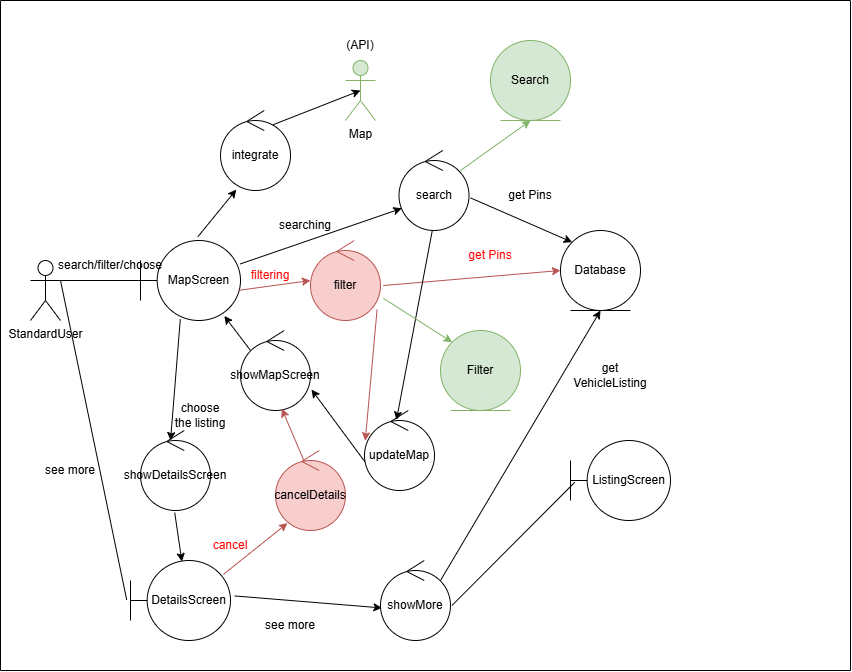

The diagram above was exported from draw.io. Its source (the exported page's mxGraphModel, read from the mxfile embedded in the PNG):
<mxGraphModel dx="1869" dy="568" grid="1" gridSize="10" guides="1" tooltips="1" connect="1" arrows="1" fold="1" page="1" pageScale="1" pageWidth="827" pageHeight="1169" background="#ffffff" math="0" shadow="0">
  <root>
    <mxCell id="0" />
    <mxCell id="1" parent="0" />
    <mxCell id="KDJHkUqt0dvBCIjYy97w-2" value="integrate" style="ellipse;shape=umlControl;whiteSpace=wrap;html=1;" parent="1" vertex="1">
      <mxGeometry x="200" y="110" width="70" height="80" as="geometry" />
    </mxCell>
    <mxCell id="KDJHkUqt0dvBCIjYy97w-3" value="StandardUser" style="shape=umlActor;verticalLabelPosition=bottom;verticalAlign=top;html=1;" parent="1" vertex="1">
      <mxGeometry x="10" y="260" width="30" height="60" as="geometry" />
    </mxCell>
    <mxCell id="KDJHkUqt0dvBCIjYy97w-4" value="MapScreen" style="shape=umlBoundary;whiteSpace=wrap;html=1;" parent="1" vertex="1">
      <mxGeometry x="120" y="240" width="100" height="80" as="geometry" />
    </mxCell>
    <mxCell id="KDJHkUqt0dvBCIjYy97w-5" value="" style="endArrow=none;html=1;rounded=0;exitX=1;exitY=0.3333333333333333;exitDx=0;exitDy=0;exitPerimeter=0;entryX=0;entryY=0.5;entryDx=0;entryDy=0;entryPerimeter=0;" parent="1" source="KDJHkUqt0dvBCIjYy97w-3" target="KDJHkUqt0dvBCIjYy97w-4" edge="1">
      <mxGeometry width="50" height="50" relative="1" as="geometry">
        <mxPoint x="240" y="520" as="sourcePoint" />
        <mxPoint x="90" y="330" as="targetPoint" />
      </mxGeometry>
    </mxCell>
    <mxCell id="KDJHkUqt0dvBCIjYy97w-9" value="search" style="ellipse;shape=umlControl;whiteSpace=wrap;html=1;" parent="1" vertex="1">
      <mxGeometry x="378.5" y="150" width="70" height="80" as="geometry" />
    </mxCell>
    <mxCell id="KDJHkUqt0dvBCIjYy97w-10" value="Database" style="ellipse;shape=umlEntity;whiteSpace=wrap;html=1;" parent="1" vertex="1">
      <mxGeometry x="540" y="230" width="80" height="80" as="geometry" />
    </mxCell>
    <mxCell id="KDJHkUqt0dvBCIjYy97w-14" value="filter" style="ellipse;shape=umlControl;whiteSpace=wrap;html=1;fillColor=#f8cecc;strokeColor=#b85450;" parent="1" vertex="1">
      <mxGeometry x="290" y="240" width="70" height="80" as="geometry" />
    </mxCell>
    <mxCell id="KDJHkUqt0dvBCIjYy97w-25" value="showDetailsScreen" style="ellipse;shape=umlControl;whiteSpace=wrap;html=1;" parent="1" vertex="1">
      <mxGeometry x="120" y="430" width="70" height="80" as="geometry" />
    </mxCell>
    <mxCell id="KDJHkUqt0dvBCIjYy97w-27" value="DetailsScreen" style="shape=umlBoundary;whiteSpace=wrap;html=1;" parent="1" vertex="1">
      <mxGeometry x="110" y="560" width="100" height="80" as="geometry" />
    </mxCell>
    <mxCell id="KDJHkUqt0dvBCIjYy97w-29" value="cancelDetails" style="ellipse;shape=umlControl;whiteSpace=wrap;html=1;fillColor=#f8cecc;strokeColor=#b85450;" parent="1" vertex="1">
      <mxGeometry x="255" y="450" width="70" height="80" as="geometry" />
    </mxCell>
    <mxCell id="KDJHkUqt0dvBCIjYy97w-30" value="updateMap" style="ellipse;shape=umlControl;whiteSpace=wrap;html=1;" parent="1" vertex="1">
      <mxGeometry x="344" y="410" width="70" height="80" as="geometry" />
    </mxCell>
    <mxCell id="KDJHkUqt0dvBCIjYy97w-31" value="showMapScreen" style="ellipse;shape=umlControl;whiteSpace=wrap;html=1;" parent="1" vertex="1">
      <mxGeometry x="220" y="330" width="70" height="80" as="geometry" />
    </mxCell>
    <mxCell id="KDJHkUqt0dvBCIjYy97w-36" value="" style="endArrow=classic;html=1;rounded=0;exitX=0.574;exitY=-0.047;exitDx=0;exitDy=0;exitPerimeter=0;entryX=0.226;entryY=0.988;entryDx=0;entryDy=0;entryPerimeter=0;" parent="1" source="KDJHkUqt0dvBCIjYy97w-4" target="KDJHkUqt0dvBCIjYy97w-2" edge="1">
      <mxGeometry width="50" height="50" relative="1" as="geometry">
        <mxPoint x="90" y="180" as="sourcePoint" />
        <mxPoint x="140" y="130" as="targetPoint" />
      </mxGeometry>
    </mxCell>
    <mxCell id="KDJHkUqt0dvBCIjYy97w-37" value="" style="endArrow=classic;html=1;rounded=0;exitX=0.751;exitY=0.178;exitDx=0;exitDy=0;exitPerimeter=0;entryX=0.5;entryY=0.5;entryDx=0;entryDy=0;entryPerimeter=0;" parent="1" source="KDJHkUqt0dvBCIjYy97w-2" target="MMFSr-MGokAP3aM3kzFK-1" edge="1">
      <mxGeometry width="50" height="50" relative="1" as="geometry">
        <mxPoint x="140" y="120" as="sourcePoint" />
        <mxPoint x="323.03999999999996" y="90.63999999999999" as="targetPoint" />
      </mxGeometry>
    </mxCell>
    <mxCell id="KDJHkUqt0dvBCIjYy97w-38" value="" style="endArrow=classic;html=1;rounded=0;exitX=0.998;exitY=0.293;exitDx=0;exitDy=0;exitPerimeter=0;entryX=0.04;entryY=0.723;entryDx=0;entryDy=0;entryPerimeter=0;" parent="1" source="KDJHkUqt0dvBCIjYy97w-4" target="KDJHkUqt0dvBCIjYy97w-9" edge="1">
      <mxGeometry width="50" height="50" relative="1" as="geometry">
        <mxPoint x="230" y="240" as="sourcePoint" />
        <mxPoint x="300" y="207" as="targetPoint" />
      </mxGeometry>
    </mxCell>
    <mxCell id="KDJHkUqt0dvBCIjYy97w-39" value="" style="endArrow=classic;html=1;rounded=0;exitX=0.982;exitY=0.623;exitDx=0;exitDy=0;exitPerimeter=0;entryX=0;entryY=0.5;entryDx=0;entryDy=0;entryPerimeter=0;fillColor=#f8cecc;strokeColor=#b85450;" parent="1" source="KDJHkUqt0dvBCIjYy97w-4" target="KDJHkUqt0dvBCIjYy97w-14" edge="1">
      <mxGeometry width="50" height="50" relative="1" as="geometry">
        <mxPoint x="230" y="293" as="sourcePoint" />
        <mxPoint x="300" y="260" as="targetPoint" />
      </mxGeometry>
    </mxCell>
    <mxCell id="KDJHkUqt0dvBCIjYy97w-40" value="" style="endArrow=classic;html=1;rounded=0;exitX=1.023;exitY=0.593;exitDx=0;exitDy=0;exitPerimeter=0;entryX=0;entryY=0;entryDx=0;entryDy=0;" parent="1" source="KDJHkUqt0dvBCIjYy97w-9" target="KDJHkUqt0dvBCIjYy97w-10" edge="1">
      <mxGeometry width="50" height="50" relative="1" as="geometry">
        <mxPoint x="450" y="180" as="sourcePoint" />
        <mxPoint x="500" y="130" as="targetPoint" />
      </mxGeometry>
    </mxCell>
    <mxCell id="KDJHkUqt0dvBCIjYy97w-41" value="" style="endArrow=classic;html=1;rounded=0;exitX=1.037;exitY=0.563;exitDx=0;exitDy=0;exitPerimeter=0;entryX=0;entryY=0.5;entryDx=0;entryDy=0;fillColor=#f8cecc;strokeColor=#b85450;" parent="1" source="KDJHkUqt0dvBCIjYy97w-14" target="KDJHkUqt0dvBCIjYy97w-10" edge="1">
      <mxGeometry width="50" height="50" relative="1" as="geometry">
        <mxPoint x="420" y="300" as="sourcePoint" />
        <mxPoint x="470" y="250" as="targetPoint" />
      </mxGeometry>
    </mxCell>
    <mxCell id="KDJHkUqt0dvBCIjYy97w-42" value="" style="endArrow=classic;html=1;rounded=0;exitX=0.143;exitY=0.25;exitDx=0;exitDy=0;exitPerimeter=0;entryX=0.838;entryY=0.943;entryDx=0;entryDy=0;entryPerimeter=0;" parent="1" source="KDJHkUqt0dvBCIjYy97w-31" target="KDJHkUqt0dvBCIjYy97w-4" edge="1">
      <mxGeometry width="50" height="50" relative="1" as="geometry">
        <mxPoint x="10" y="170" as="sourcePoint" />
        <mxPoint x="60" y="120" as="targetPoint" />
      </mxGeometry>
    </mxCell>
    <mxCell id="KDJHkUqt0dvBCIjYy97w-43" value="" style="endArrow=classic;html=1;rounded=0;exitX=0.411;exitY=0.138;exitDx=0;exitDy=0;exitPerimeter=0;entryX=0.591;entryY=0.978;entryDx=0;entryDy=0;entryPerimeter=0;fillColor=#f8cecc;strokeColor=#b85450;" parent="1" source="KDJHkUqt0dvBCIjYy97w-29" target="KDJHkUqt0dvBCIjYy97w-31" edge="1">
      <mxGeometry width="50" height="50" relative="1" as="geometry">
        <mxPoint x="370" y="530" as="sourcePoint" />
        <mxPoint x="420" y="480" as="targetPoint" />
      </mxGeometry>
    </mxCell>
    <mxCell id="KDJHkUqt0dvBCIjYy97w-44" value="" style="endArrow=classic;html=1;rounded=0;exitX=0.398;exitY=0.983;exitDx=0;exitDy=0;exitPerimeter=0;entryX=0.429;entryY=0.125;entryDx=0;entryDy=0;entryPerimeter=0;" parent="1" source="KDJHkUqt0dvBCIjYy97w-4" target="KDJHkUqt0dvBCIjYy97w-25" edge="1">
      <mxGeometry width="50" height="50" relative="1" as="geometry">
        <mxPoint x="-30" y="510" as="sourcePoint" />
        <mxPoint x="20" y="460" as="targetPoint" />
      </mxGeometry>
    </mxCell>
    <mxCell id="KDJHkUqt0dvBCIjYy97w-49" value="" style="endArrow=classic;html=1;rounded=0;exitX=0.489;exitY=1.028;exitDx=0;exitDy=0;exitPerimeter=0;entryX=0.514;entryY=0.013;entryDx=0;entryDy=0;entryPerimeter=0;" parent="1" source="KDJHkUqt0dvBCIjYy97w-25" target="KDJHkUqt0dvBCIjYy97w-27" edge="1">
      <mxGeometry width="50" height="50" relative="1" as="geometry">
        <mxPoint x="20" y="530" as="sourcePoint" />
        <mxPoint x="70" y="480" as="targetPoint" />
      </mxGeometry>
    </mxCell>
    <mxCell id="KDJHkUqt0dvBCIjYy97w-50" value="" style="endArrow=classic;html=1;rounded=0;entryX=1.014;entryY=0.738;entryDx=0;entryDy=0;entryPerimeter=0;exitX=0.003;exitY=0.638;exitDx=0;exitDy=0;exitPerimeter=0;" parent="1" source="KDJHkUqt0dvBCIjYy97w-30" target="KDJHkUqt0dvBCIjYy97w-31" edge="1">
      <mxGeometry width="50" height="50" relative="1" as="geometry">
        <mxPoint x="410" y="530" as="sourcePoint" />
        <mxPoint x="460" y="480" as="targetPoint" />
      </mxGeometry>
    </mxCell>
    <mxCell id="KDJHkUqt0dvBCIjYy97w-51" value="" style="endArrow=classic;html=1;rounded=0;exitX=0.951;exitY=0.863;exitDx=0;exitDy=0;exitPerimeter=0;entryX=0.011;entryY=0.378;entryDx=0;entryDy=0;entryPerimeter=0;fillColor=#f8cecc;strokeColor=#b85450;" parent="1" source="KDJHkUqt0dvBCIjYy97w-14" target="KDJHkUqt0dvBCIjYy97w-30" edge="1">
      <mxGeometry width="50" height="50" relative="1" as="geometry">
        <mxPoint x="520" y="400" as="sourcePoint" />
        <mxPoint x="570" y="350" as="targetPoint" />
      </mxGeometry>
    </mxCell>
    <mxCell id="KDJHkUqt0dvBCIjYy97w-52" value="" style="endArrow=classic;html=1;rounded=0;entryX=0.457;entryY=0.118;entryDx=0;entryDy=0;entryPerimeter=0;exitX=0.476;exitY=0.998;exitDx=0;exitDy=0;exitPerimeter=0;" parent="1" source="KDJHkUqt0dvBCIjYy97w-9" target="KDJHkUqt0dvBCIjYy97w-30" edge="1">
      <mxGeometry width="50" height="50" relative="1" as="geometry">
        <mxPoint x="410" y="240" as="sourcePoint" />
        <mxPoint x="650" y="370" as="targetPoint" />
      </mxGeometry>
    </mxCell>
    <mxCell id="KDJHkUqt0dvBCIjYy97w-53" value="" style="endArrow=classic;html=1;rounded=0;entryX=0.171;entryY=0.908;entryDx=0;entryDy=0;entryPerimeter=0;exitX=0.93;exitY=0.173;exitDx=0;exitDy=0;exitPerimeter=0;fillColor=#f8cecc;strokeColor=#b85450;" parent="1" source="KDJHkUqt0dvBCIjYy97w-27" target="KDJHkUqt0dvBCIjYy97w-29" edge="1">
      <mxGeometry width="50" height="50" relative="1" as="geometry">
        <mxPoint x="310" y="600" as="sourcePoint" />
        <mxPoint x="360" y="550" as="targetPoint" />
      </mxGeometry>
    </mxCell>
    <mxCell id="KDJHkUqt0dvBCIjYy97w-54" value="" style="endArrow=classic;html=1;rounded=0;exitX=1.042;exitY=0.443;exitDx=0;exitDy=0;exitPerimeter=0;entryX=0.02;entryY=0.593;entryDx=0;entryDy=0;entryPerimeter=0;" parent="1" source="KDJHkUqt0dvBCIjYy97w-27" target="KDJHkUqt0dvBCIjYy97w-55" edge="1">
      <mxGeometry width="50" height="50" relative="1" as="geometry">
        <mxPoint x="420" y="540" as="sourcePoint" />
        <mxPoint x="470" y="490" as="targetPoint" />
      </mxGeometry>
    </mxCell>
    <mxCell id="KDJHkUqt0dvBCIjYy97w-55" value="showMore" style="ellipse;shape=umlControl;whiteSpace=wrap;html=1;" parent="1" vertex="1">
      <mxGeometry x="360" y="560" width="70" height="80" as="geometry" />
    </mxCell>
    <mxCell id="KDJHkUqt0dvBCIjYy97w-56" value="" style="endArrow=classic;html=1;rounded=0;exitX=0.857;exitY=0.25;exitDx=0;exitDy=0;exitPerimeter=0;entryX=0.5;entryY=1;entryDx=0;entryDy=0;" parent="1" source="KDJHkUqt0dvBCIjYy97w-55" target="KDJHkUqt0dvBCIjYy97w-10" edge="1">
      <mxGeometry width="50" height="50" relative="1" as="geometry">
        <mxPoint x="470" y="470" as="sourcePoint" />
        <mxPoint x="520" y="420" as="targetPoint" />
      </mxGeometry>
    </mxCell>
    <mxCell id="KDJHkUqt0dvBCIjYy97w-57" value="ListingScreen" style="shape=umlBoundary;whiteSpace=wrap;html=1;" parent="1" vertex="1">
      <mxGeometry x="550" y="440" width="100" height="80" as="geometry" />
    </mxCell>
    <mxCell id="KDJHkUqt0dvBCIjYy97w-58" value="" style="endArrow=none;html=1;rounded=0;exitX=1.02;exitY=0.563;exitDx=0;exitDy=0;exitPerimeter=0;entryX=0.042;entryY=0.523;entryDx=0;entryDy=0;entryPerimeter=0;" parent="1" source="KDJHkUqt0dvBCIjYy97w-55" target="KDJHkUqt0dvBCIjYy97w-57" edge="1">
      <mxGeometry width="50" height="50" relative="1" as="geometry">
        <mxPoint x="610" y="370" as="sourcePoint" />
        <mxPoint x="660" y="320" as="targetPoint" />
      </mxGeometry>
    </mxCell>
    <mxCell id="KDJHkUqt0dvBCIjYy97w-59" value="" style="endArrow=none;html=1;rounded=0;" parent="1" edge="1">
      <mxGeometry width="50" height="50" relative="1" as="geometry">
        <mxPoint x="-20" y="670" as="sourcePoint" />
        <mxPoint x="-20" as="targetPoint" />
      </mxGeometry>
    </mxCell>
    <mxCell id="KDJHkUqt0dvBCIjYy97w-60" value="" style="endArrow=none;html=1;rounded=0;" parent="1" edge="1">
      <mxGeometry width="50" height="50" relative="1" as="geometry">
        <mxPoint x="-20" y="670" as="sourcePoint" />
        <mxPoint x="830" y="670" as="targetPoint" />
      </mxGeometry>
    </mxCell>
    <mxCell id="KDJHkUqt0dvBCIjYy97w-61" value="" style="endArrow=none;html=1;rounded=0;" parent="1" edge="1">
      <mxGeometry width="50" height="50" relative="1" as="geometry">
        <mxPoint x="830" y="670" as="sourcePoint" />
        <mxPoint x="830" as="targetPoint" />
      </mxGeometry>
    </mxCell>
    <mxCell id="KDJHkUqt0dvBCIjYy97w-63" value="" style="endArrow=none;html=1;rounded=0;" parent="1" edge="1">
      <mxGeometry width="50" height="50" relative="1" as="geometry">
        <mxPoint x="-20" as="sourcePoint" />
        <mxPoint x="830" as="targetPoint" />
      </mxGeometry>
    </mxCell>
    <mxCell id="6aPgYrzxYKAGbD_LBeak-1" value="filtering" style="text;html=1;align=center;verticalAlign=middle;whiteSpace=wrap;rounded=0;fontColor=light-dark(#ff0000, #ededed);" parent="1" vertex="1">
      <mxGeometry x="220" y="260" width="60" height="30" as="geometry" />
    </mxCell>
    <mxCell id="6aPgYrzxYKAGbD_LBeak-2" value="searching" style="text;html=1;align=center;verticalAlign=middle;whiteSpace=wrap;rounded=0;" parent="1" vertex="1">
      <mxGeometry x="255" y="210" width="60" height="30" as="geometry" />
    </mxCell>
    <mxCell id="6aPgYrzxYKAGbD_LBeak-4" value="cancel" style="text;html=1;align=center;verticalAlign=middle;whiteSpace=wrap;rounded=0;fontColor=light-dark(#ff0000, #ededed);" parent="1" vertex="1">
      <mxGeometry x="180" y="530" width="60" height="30" as="geometry" />
    </mxCell>
    <mxCell id="6aPgYrzxYKAGbD_LBeak-5" value="" style="endArrow=none;html=1;rounded=0;entryX=-0.038;entryY=0.492;entryDx=0;entryDy=0;entryPerimeter=0;" parent="1" target="KDJHkUqt0dvBCIjYy97w-27" edge="1">
      <mxGeometry width="50" height="50" relative="1" as="geometry">
        <mxPoint x="40" y="280" as="sourcePoint" />
        <mxPoint x="100" y="400" as="targetPoint" />
      </mxGeometry>
    </mxCell>
    <mxCell id="6aPgYrzxYKAGbD_LBeak-8" value="choose the listing" style="text;html=1;align=center;verticalAlign=middle;whiteSpace=wrap;rounded=0;" parent="1" vertex="1">
      <mxGeometry x="150" y="400" width="60" height="30" as="geometry" />
    </mxCell>
    <mxCell id="6aPgYrzxYKAGbD_LBeak-9" value="see more" style="text;html=1;align=center;verticalAlign=middle;whiteSpace=wrap;rounded=0;" parent="1" vertex="1">
      <mxGeometry x="240" y="610" width="60" height="30" as="geometry" />
    </mxCell>
    <mxCell id="5YDYJFjKkoGRuWLvJkey-2" value="search/filter/choose" style="text;html=1;align=center;verticalAlign=middle;whiteSpace=wrap;rounded=0;" parent="1" vertex="1">
      <mxGeometry x="60" y="250" width="60" height="30" as="geometry" />
    </mxCell>
    <mxCell id="5YDYJFjKkoGRuWLvJkey-3" value="see more" style="text;html=1;align=center;verticalAlign=middle;whiteSpace=wrap;rounded=0;" parent="1" vertex="1">
      <mxGeometry x="20" y="455" width="60" height="30" as="geometry" />
    </mxCell>
    <mxCell id="5YDYJFjKkoGRuWLvJkey-4" value="get Pins" style="text;html=1;align=center;verticalAlign=middle;whiteSpace=wrap;rounded=0;fontColor=#FF0000;" parent="1" vertex="1">
      <mxGeometry x="440" y="240" width="60" height="30" as="geometry" />
    </mxCell>
    <mxCell id="5YDYJFjKkoGRuWLvJkey-5" value="get Pins" style="text;html=1;align=center;verticalAlign=middle;whiteSpace=wrap;rounded=0;" parent="1" vertex="1">
      <mxGeometry x="480" y="180" width="60" height="30" as="geometry" />
    </mxCell>
    <mxCell id="5YDYJFjKkoGRuWLvJkey-6" value="get VehicleListing" style="text;html=1;align=center;verticalAlign=middle;whiteSpace=wrap;rounded=0;" parent="1" vertex="1">
      <mxGeometry x="560" y="360" width="60" height="30" as="geometry" />
    </mxCell>
    <mxCell id="DXBchfVt72l9FQ1BNTjz-1" value="Filter" style="ellipse;shape=umlEntity;whiteSpace=wrap;html=1;fillColor=#d5e8d4;strokeColor=#82b366;" parent="1" vertex="1">
      <mxGeometry x="420" y="330" width="80" height="80" as="geometry" />
    </mxCell>
    <mxCell id="DXBchfVt72l9FQ1BNTjz-2" value="" style="endArrow=classic;html=1;rounded=0;exitX=1.043;exitY=0.724;exitDx=0;exitDy=0;exitPerimeter=0;entryX=0;entryY=0;entryDx=0;entryDy=0;fillColor=#d5e8d4;strokeColor=#82b366;" parent="1" source="KDJHkUqt0dvBCIjYy97w-14" target="DXBchfVt72l9FQ1BNTjz-1" edge="1">
      <mxGeometry width="50" height="50" relative="1" as="geometry">
        <mxPoint x="430" y="440" as="sourcePoint" />
        <mxPoint x="480" y="390" as="targetPoint" />
      </mxGeometry>
    </mxCell>
    <mxCell id="DXBchfVt72l9FQ1BNTjz-3" value="" style="endArrow=classic;html=1;rounded=0;exitX=0.879;exitY=0.25;exitDx=0;exitDy=0;exitPerimeter=0;entryX=0.5;entryY=1;entryDx=0;entryDy=0;fillColor=#d5e8d4;strokeColor=#82b366;" parent="1" source="KDJHkUqt0dvBCIjYy97w-9" target="DXBchfVt72l9FQ1BNTjz-4" edge="1">
      <mxGeometry width="50" height="50" relative="1" as="geometry">
        <mxPoint x="500" y="120" as="sourcePoint" />
        <mxPoint x="510" y="150" as="targetPoint" />
        <Array as="points" />
      </mxGeometry>
    </mxCell>
    <mxCell id="DXBchfVt72l9FQ1BNTjz-4" value="Search" style="ellipse;shape=umlEntity;whiteSpace=wrap;html=1;fillColor=#d5e8d4;strokeColor=#82b366;" parent="1" vertex="1">
      <mxGeometry x="470" y="40" width="80" height="80" as="geometry" />
    </mxCell>
    <mxCell id="MMFSr-MGokAP3aM3kzFK-1" value="Map" style="shape=umlActor;verticalLabelPosition=bottom;verticalAlign=top;html=1;outlineConnect=0;fillColor=#d5e8d4;strokeColor=#82b366;" vertex="1" parent="1">
      <mxGeometry x="325" y="60" width="30" height="60" as="geometry" />
    </mxCell>
    <mxCell id="MMFSr-MGokAP3aM3kzFK-4" value="(API)" style="text;html=1;align=center;verticalAlign=middle;whiteSpace=wrap;rounded=0;" vertex="1" parent="1">
      <mxGeometry x="310" y="30" width="60" height="30" as="geometry" />
    </mxCell>
  </root>
</mxGraphModel>